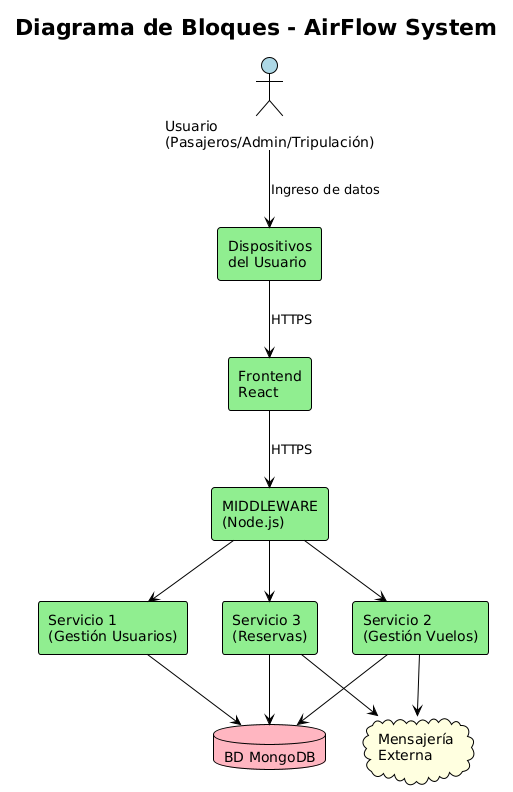

The diagram above was rendered by PlantUML. Its source (embedded in the PNG):
@startuml
!theme plain
title Diagrama de Bloques - AirFlow System

skinparam actor {
    BackgroundColor lightblue
}

skinparam rectangle {
    BackgroundColor lightgreen
    BorderColor black
}

skinparam database {
    BackgroundColor lightpink
    BorderColor black
}

skinparam cloud {
    BackgroundColor lightyellow
    BorderColor black
}

actor "Usuario\n(Pasajeros/Admin/Tripulación)" as Usuario

rectangle "Dispositivos\ndel Usuario" as Dispositivos {
}

rectangle "Frontend\nReact" as Frontend {
}

rectangle "MIDDLEWARE\n(Node.js)" as Middleware {

}

rectangle "Servicio 1\n(Gestión Usuarios)" as Servicio1 {

}

rectangle "Servicio 2\n(Gestión Vuelos)" as Servicio2 {

}

rectangle "Servicio 3\n(Reservas)" as Servicio3 {

}

database "BD MongoDB" as BD_MongoDB {

}

cloud "Mensajería\nExterna" as Mensajeria {

}

' Conexiones principales
Usuario --> Dispositivos : "Ingreso de datos"
Dispositivos --> Frontend : "HTTPS"
Frontend --> Middleware : "HTTPS"

' Middleware a servicios
Middleware --> Servicio1
Middleware --> Servicio2  
Middleware --> Servicio3

' Servicios a base de datos
Servicio1 --> BD_MongoDB
Servicio2 --> BD_MongoDB
Servicio3 --> BD_MongoDB

' Servicios a mensajería
Servicio2 --> Mensajeria
Servicio3 --> Mensajeria
@enduml